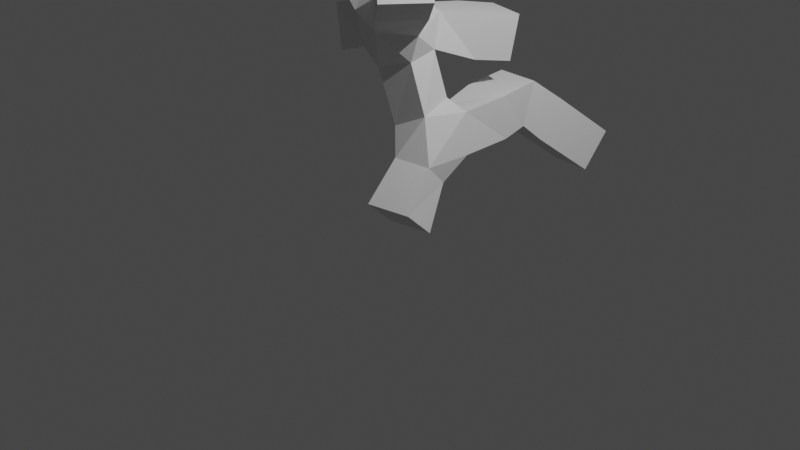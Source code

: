 # Source: 20121218_skin_modifier_0002.blend  (saved by Blender 3.0.21; exported with 4.5.12 LTS)
import bpy
from mathutils import Matrix  # noqa: F401  (used for matrix-valued properties, if any)

bpy.ops.wm.read_factory_settings(use_empty=True)
scene = bpy.context.scene
scene.name = 'Scene'

# ---- collections
col_collection = bpy.data.collections.new('Collection'); scene.collection.children.link(col_collection)

# ---- world
world_world = bpy.data.worlds.new('World'); scene.world = world_world
world_world.use_nodes = True; world_world.node_tree.nodes.clear()
_N = world_world.node_tree.nodes; _L = world_world.node_tree.links
n0 = _N.new('ShaderNodeOutputWorld'); n0.name = 'World Output'; n0.location = (300, 300)
n1 = _N.new('ShaderNodeBackground'); n1.name = 'Background'; n1.location = (10, 300)
n1.inputs[0].default_value = (0.05088, 0.05088, 0.05088, 1.0)
_L.new(n1.outputs[0], n0.inputs[0])
n0.is_active_output = True
world_world.color = (0.05088, 0.05088, 0.05088)
world_world.use_sun_shadow = False
world_world.sun_shadow_jitter_overblur = 0.0

# ---- cameras
cam_camera = bpy.data.cameras.new('Camera')
cam_camera.clip_end = 100.0
cam_camera.ortho_scale = 7.314

# ---- lights
light_light = bpy.data.lights.new('Light', 'POINT')
light_light.transmission_factor = 0.0
light_light.energy = 1000.0
light_light.shadow_soft_size = 0.1
light_light.shadow_maximum_resolution = 0.006
light_light.use_absolute_resolution = True

# ---- meshes
me_plane = bpy.data.meshes.new('Plane')
me_plane.from_pydata([(0.0, 0.0, 0.0), (-0.1022, 0.5639, 0.6451), (-0.1649, 1.857, 0.7919), (-0.5913, 0.4665, 1.779), (0.05298, 2.861, 0.02128), (-1.25, 0.6119, 1.65), (-0.9876, 0.2209, 2.848), (-0.2652, 1.743, 1.536), (0.3834, -0.2943, 2.59)], [(0, 1), (1, 2), (1, 3), (2, 4), (3, 5), (3, 6), (3, 7), (3, 8)], [])
_uv = me_plane.uv_layers.new(name='UVMap')
_uv.uv.foreach_set('vector', [])
me_plane.use_remesh_fix_poles = True
me_plane.use_remesh_preserve_attributes = False
me_plane.update()

# ---- objects
ob_light = bpy.data.objects.new('Light', light_light)
ob_camera = bpy.data.objects.new('Camera', cam_camera)
ob_plane = bpy.data.objects.new('Plane', me_plane)

# ---- transforms, parenting, visibility, modifiers, constraints
ob_light.location = (4.076, 1.005, 5.904)
ob_light.rotation_euler = (0.6503, 0.05522, 1.866)
ob_light.lock_rotations_4d = False
ob_light.empty_display_type = 'ARROWS'
ob_light.color = (0.0, 0.0, 0.0, 0.0)
ob_light.lineart.crease_threshold = 0.0
ob_camera.location = (7.359, -6.926, 4.958)
ob_camera.rotation_euler = (1.109, 0.0, 0.8149)
ob_camera.lock_rotations_4d = False
ob_camera.empty_display_type = 'ARROWS'
ob_camera.color = (0.0, 0.0, 0.0, 0.0)
ob_camera.display_type = 'WIRE'
ob_camera.lineart.crease_threshold = 0.0
ob_plane.location = (0.0, 0.0, 0.0)
ob_plane.show_wire = True
ob_plane.show_in_front = True
_m = ob_plane.modifiers.new('Skin', 'SKIN')
_m.branch_smoothing = 1.0

# ---- collection membership
col_collection.objects.link(ob_light)
col_collection.objects.link(ob_camera)
col_collection.objects.link(ob_plane)

# ---- scene / render settings (as saved in the file)
scene.camera = ob_camera
scene.frame_start = 1; scene.frame_end = 250; scene.frame_set(1)
scene.render.engine = 'BLENDER_EEVEE_NEXT'
scene.cycles.use_denoising = False
scene.cycles.samples = 128
scene.cycles.sampling_pattern = 'TABULATED_SOBOL'
scene.cycles.use_adaptive_sampling = False
scene.cycles.use_light_tree = False
scene.view_settings.view_transform = 'Filmic'
bpy.context.view_layer.update()
